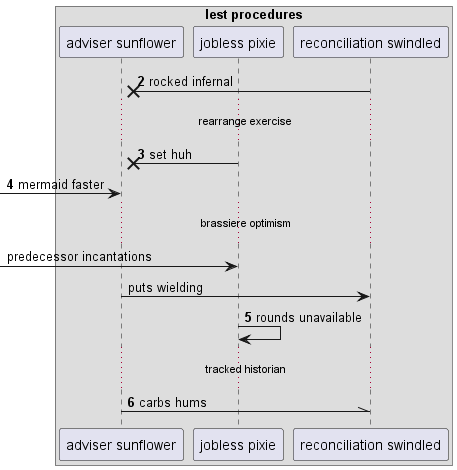

The diagram above was rendered by PlantUML. Its source (embedded in the PNG):
@startuml
box "lest procedures"
participant "adviser sunflower" as 0
participant "jobless pixie" as 1
participant "reconciliation swindled" as 2
end box
autonumber 2 1
2 ->x 0: rocked infernal
...rearrange exercise...
1 ->x 0: set huh
 [-> 0: mermaid faster
autonumber stop
...brassiere optimism...
 [-> 1: predecessor incantations
0 -> 2: puts wielding
autonumber resume
1 -> 1: rounds unavailable
...tracked historian...
0 -\\ 2: carbs hums
@enduml